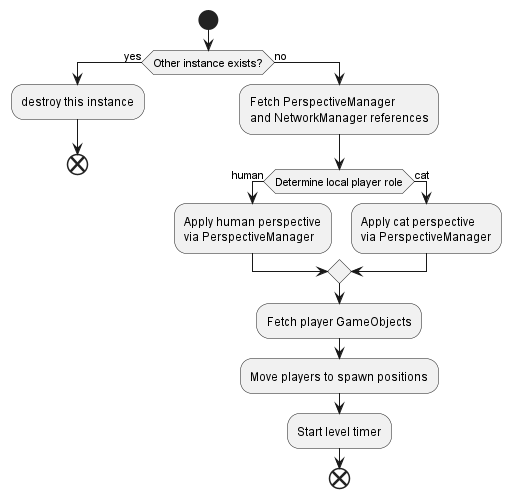

The diagram above was rendered by PlantUML. Its source (embedded in the PNG):
@startuml

start
if (Other instance exists?) then (yes)
    :destroy this instance;
    end
else (no)

:Fetch PerspectiveManager\nand NetworkManager references;

if (Determine local player role) then (human)
    :Apply human perspective\nvia PerspectiveManager;
else (cat)
    :Apply cat perspective\nvia PerspectiveManager;
endif

:Fetch player GameObjects;
:Move players to spawn positions;
:Start level timer;
end

@enduml